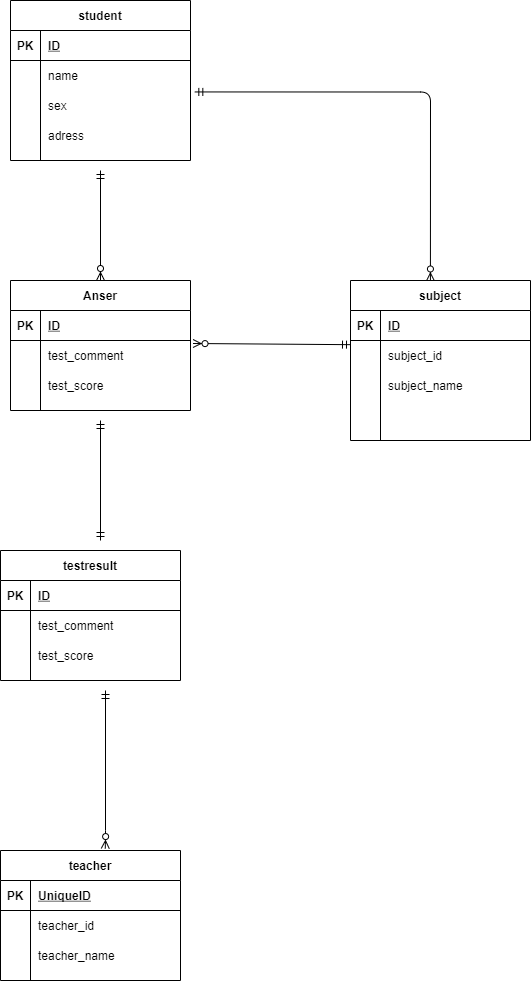

The diagram above was exported from draw.io. Its source (the exported page's mxGraphModel, read from the mxfile embedded in the PNG):
<mxGraphModel dx="1310" dy="1075" grid="1" gridSize="10" guides="1" tooltips="1" connect="1" arrows="1" fold="1" page="1" pageScale="1" pageWidth="827" pageHeight="1169" math="0" shadow="0">
  <root>
    <mxCell id="0" />
    <mxCell id="1" parent="0" />
    <mxCell id="2" value="student" style="shape=table;startSize=30;container=1;collapsible=1;childLayout=tableLayout;fixedRows=1;rowLines=0;fontStyle=1;align=center;resizeLast=1;" parent="1" vertex="1">
      <mxGeometry x="70" y="110" width="180" height="160" as="geometry" />
    </mxCell>
    <mxCell id="3" value="" style="shape=partialRectangle;collapsible=0;dropTarget=0;pointerEvents=0;fillColor=none;top=0;left=0;bottom=1;right=0;points=[[0,0.5],[1,0.5]];portConstraint=eastwest;" parent="2" vertex="1">
      <mxGeometry y="30" width="180" height="30" as="geometry" />
    </mxCell>
    <mxCell id="4" value="PK" style="shape=partialRectangle;connectable=0;fillColor=none;top=0;left=0;bottom=0;right=0;fontStyle=1;overflow=hidden;" parent="3" vertex="1">
      <mxGeometry width="30" height="30" as="geometry" />
    </mxCell>
    <mxCell id="5" value="ID" style="shape=partialRectangle;connectable=0;fillColor=none;top=0;left=0;bottom=0;right=0;align=left;spacingLeft=6;fontStyle=5;overflow=hidden;" parent="3" vertex="1">
      <mxGeometry x="30" width="150" height="30" as="geometry" />
    </mxCell>
    <mxCell id="6" value="" style="shape=partialRectangle;collapsible=0;dropTarget=0;pointerEvents=0;fillColor=none;top=0;left=0;bottom=0;right=0;points=[[0,0.5],[1,0.5]];portConstraint=eastwest;" parent="2" vertex="1">
      <mxGeometry y="60" width="180" height="30" as="geometry" />
    </mxCell>
    <mxCell id="7" value="" style="shape=partialRectangle;connectable=0;fillColor=none;top=0;left=0;bottom=0;right=0;editable=1;overflow=hidden;" parent="6" vertex="1">
      <mxGeometry width="30" height="30" as="geometry" />
    </mxCell>
    <mxCell id="8" value="name" style="shape=partialRectangle;connectable=0;fillColor=none;top=0;left=0;bottom=0;right=0;align=left;spacingLeft=6;overflow=hidden;" parent="6" vertex="1">
      <mxGeometry x="30" width="150" height="30" as="geometry" />
    </mxCell>
    <mxCell id="9" value="" style="shape=partialRectangle;collapsible=0;dropTarget=0;pointerEvents=0;fillColor=none;top=0;left=0;bottom=0;right=0;points=[[0,0.5],[1,0.5]];portConstraint=eastwest;" parent="2" vertex="1">
      <mxGeometry y="90" width="180" height="30" as="geometry" />
    </mxCell>
    <mxCell id="10" value="" style="shape=partialRectangle;connectable=0;fillColor=none;top=0;left=0;bottom=0;right=0;editable=1;overflow=hidden;" parent="9" vertex="1">
      <mxGeometry width="30" height="30" as="geometry" />
    </mxCell>
    <mxCell id="11" value="sex" style="shape=partialRectangle;connectable=0;fillColor=none;top=0;left=0;bottom=0;right=0;align=left;spacingLeft=6;overflow=hidden;" parent="9" vertex="1">
      <mxGeometry x="30" width="150" height="30" as="geometry" />
    </mxCell>
    <mxCell id="12" value="" style="shape=partialRectangle;collapsible=0;dropTarget=0;pointerEvents=0;fillColor=none;top=0;left=0;bottom=0;right=0;points=[[0,0.5],[1,0.5]];portConstraint=eastwest;" parent="2" vertex="1">
      <mxGeometry y="120" width="180" height="30" as="geometry" />
    </mxCell>
    <mxCell id="13" value="" style="shape=partialRectangle;connectable=0;fillColor=none;top=0;left=0;bottom=0;right=0;editable=1;overflow=hidden;" parent="12" vertex="1">
      <mxGeometry width="30" height="30" as="geometry" />
    </mxCell>
    <mxCell id="14" value="adress" style="shape=partialRectangle;connectable=0;fillColor=none;top=0;left=0;bottom=0;right=0;align=left;spacingLeft=6;overflow=hidden;" parent="12" vertex="1">
      <mxGeometry x="30" width="150" height="30" as="geometry" />
    </mxCell>
    <mxCell id="138" value="" style="fontSize=12;html=1;endArrow=ERzeroToMany;startArrow=ERmandOne;exitX=1.024;exitY=0.048;exitDx=0;exitDy=0;exitPerimeter=0;edgeStyle=orthogonalEdgeStyle;entryX=0.444;entryY=0.003;entryDx=0;entryDy=0;entryPerimeter=0;" parent="1" source="9" edge="1" target="154">
      <mxGeometry width="100" height="100" relative="1" as="geometry">
        <mxPoint x="270" y="200" as="sourcePoint" />
        <mxPoint x="400" y="200" as="targetPoint" />
      </mxGeometry>
    </mxCell>
    <mxCell id="154" value="subject" style="shape=table;startSize=30;container=1;collapsible=1;childLayout=tableLayout;fixedRows=1;rowLines=0;fontStyle=1;align=center;resizeLast=1;" parent="1" vertex="1">
      <mxGeometry x="410" y="390" width="180" height="160" as="geometry" />
    </mxCell>
    <mxCell id="155" value="" style="shape=partialRectangle;collapsible=0;dropTarget=0;pointerEvents=0;fillColor=none;top=0;left=0;bottom=1;right=0;points=[[0,0.5],[1,0.5]];portConstraint=eastwest;" parent="154" vertex="1">
      <mxGeometry y="30" width="180" height="30" as="geometry" />
    </mxCell>
    <mxCell id="156" value="PK" style="shape=partialRectangle;connectable=0;fillColor=none;top=0;left=0;bottom=0;right=0;fontStyle=1;overflow=hidden;" parent="155" vertex="1">
      <mxGeometry width="30" height="30" as="geometry" />
    </mxCell>
    <mxCell id="157" value="ID" style="shape=partialRectangle;connectable=0;fillColor=none;top=0;left=0;bottom=0;right=0;align=left;spacingLeft=6;fontStyle=5;overflow=hidden;" parent="155" vertex="1">
      <mxGeometry x="30" width="150" height="30" as="geometry" />
    </mxCell>
    <mxCell id="158" value="" style="shape=partialRectangle;collapsible=0;dropTarget=0;pointerEvents=0;fillColor=none;top=0;left=0;bottom=0;right=0;points=[[0,0.5],[1,0.5]];portConstraint=eastwest;" parent="154" vertex="1">
      <mxGeometry y="60" width="180" height="30" as="geometry" />
    </mxCell>
    <mxCell id="159" value="" style="shape=partialRectangle;connectable=0;fillColor=none;top=0;left=0;bottom=0;right=0;editable=1;overflow=hidden;" parent="158" vertex="1">
      <mxGeometry width="30" height="30" as="geometry" />
    </mxCell>
    <mxCell id="160" value="subject_id" style="shape=partialRectangle;connectable=0;fillColor=none;top=0;left=0;bottom=0;right=0;align=left;spacingLeft=6;overflow=hidden;" parent="158" vertex="1">
      <mxGeometry x="30" width="150" height="30" as="geometry" />
    </mxCell>
    <mxCell id="161" value="" style="shape=partialRectangle;collapsible=0;dropTarget=0;pointerEvents=0;fillColor=none;top=0;left=0;bottom=0;right=0;points=[[0,0.5],[1,0.5]];portConstraint=eastwest;" parent="154" vertex="1">
      <mxGeometry y="90" width="180" height="30" as="geometry" />
    </mxCell>
    <mxCell id="162" value="" style="shape=partialRectangle;connectable=0;fillColor=none;top=0;left=0;bottom=0;right=0;editable=1;overflow=hidden;" parent="161" vertex="1">
      <mxGeometry width="30" height="30" as="geometry" />
    </mxCell>
    <mxCell id="163" value="subject_name" style="shape=partialRectangle;connectable=0;fillColor=none;top=0;left=0;bottom=0;right=0;align=left;spacingLeft=6;overflow=hidden;" parent="161" vertex="1">
      <mxGeometry x="30" width="150" height="30" as="geometry" />
    </mxCell>
    <mxCell id="164" value="" style="shape=partialRectangle;collapsible=0;dropTarget=0;pointerEvents=0;fillColor=none;top=0;left=0;bottom=0;right=0;points=[[0,0.5],[1,0.5]];portConstraint=eastwest;" parent="154" vertex="1">
      <mxGeometry y="120" width="180" height="30" as="geometry" />
    </mxCell>
    <mxCell id="165" value="" style="shape=partialRectangle;connectable=0;fillColor=none;top=0;left=0;bottom=0;right=0;editable=1;overflow=hidden;" parent="164" vertex="1">
      <mxGeometry width="30" height="30" as="geometry" />
    </mxCell>
    <mxCell id="166" value="" style="shape=partialRectangle;connectable=0;fillColor=none;top=0;left=0;bottom=0;right=0;align=left;spacingLeft=6;overflow=hidden;" parent="164" vertex="1">
      <mxGeometry x="30" width="150" height="30" as="geometry" />
    </mxCell>
    <mxCell id="181" value="teacher" style="shape=table;startSize=30;container=1;collapsible=1;childLayout=tableLayout;fixedRows=1;rowLines=0;fontStyle=1;align=center;resizeLast=1;" parent="1" vertex="1">
      <mxGeometry x="60" y="960" width="180" height="130" as="geometry" />
    </mxCell>
    <mxCell id="182" value="" style="shape=partialRectangle;collapsible=0;dropTarget=0;pointerEvents=0;fillColor=none;top=0;left=0;bottom=1;right=0;points=[[0,0.5],[1,0.5]];portConstraint=eastwest;" parent="181" vertex="1">
      <mxGeometry y="30" width="180" height="30" as="geometry" />
    </mxCell>
    <mxCell id="183" value="PK" style="shape=partialRectangle;connectable=0;fillColor=none;top=0;left=0;bottom=0;right=0;fontStyle=1;overflow=hidden;" parent="182" vertex="1">
      <mxGeometry width="30" height="30" as="geometry" />
    </mxCell>
    <mxCell id="184" value="UniqueID" style="shape=partialRectangle;connectable=0;fillColor=none;top=0;left=0;bottom=0;right=0;align=left;spacingLeft=6;fontStyle=5;overflow=hidden;" parent="182" vertex="1">
      <mxGeometry x="30" width="150" height="30" as="geometry" />
    </mxCell>
    <mxCell id="185" value="" style="shape=partialRectangle;collapsible=0;dropTarget=0;pointerEvents=0;fillColor=none;top=0;left=0;bottom=0;right=0;points=[[0,0.5],[1,0.5]];portConstraint=eastwest;" parent="181" vertex="1">
      <mxGeometry y="60" width="180" height="30" as="geometry" />
    </mxCell>
    <mxCell id="186" value="" style="shape=partialRectangle;connectable=0;fillColor=none;top=0;left=0;bottom=0;right=0;editable=1;overflow=hidden;" parent="185" vertex="1">
      <mxGeometry width="30" height="30" as="geometry" />
    </mxCell>
    <mxCell id="187" value="teacher_id" style="shape=partialRectangle;connectable=0;fillColor=none;top=0;left=0;bottom=0;right=0;align=left;spacingLeft=6;overflow=hidden;" parent="185" vertex="1">
      <mxGeometry x="30" width="150" height="30" as="geometry" />
    </mxCell>
    <mxCell id="188" value="" style="shape=partialRectangle;collapsible=0;dropTarget=0;pointerEvents=0;fillColor=none;top=0;left=0;bottom=0;right=0;points=[[0,0.5],[1,0.5]];portConstraint=eastwest;" parent="181" vertex="1">
      <mxGeometry y="90" width="180" height="30" as="geometry" />
    </mxCell>
    <mxCell id="189" value="" style="shape=partialRectangle;connectable=0;fillColor=none;top=0;left=0;bottom=0;right=0;editable=1;overflow=hidden;" parent="188" vertex="1">
      <mxGeometry width="30" height="30" as="geometry" />
    </mxCell>
    <mxCell id="190" value="teacher_name" style="shape=partialRectangle;connectable=0;fillColor=none;top=0;left=0;bottom=0;right=0;align=left;spacingLeft=6;overflow=hidden;" parent="188" vertex="1">
      <mxGeometry x="30" width="150" height="30" as="geometry" />
    </mxCell>
    <mxCell id="195" value="testresult" style="shape=table;startSize=30;container=1;collapsible=1;childLayout=tableLayout;fixedRows=1;rowLines=0;fontStyle=1;align=center;resizeLast=1;" parent="1" vertex="1">
      <mxGeometry x="60" y="660" width="180" height="130" as="geometry" />
    </mxCell>
    <mxCell id="196" value="" style="shape=partialRectangle;collapsible=0;dropTarget=0;pointerEvents=0;fillColor=none;top=0;left=0;bottom=1;right=0;points=[[0,0.5],[1,0.5]];portConstraint=eastwest;" parent="195" vertex="1">
      <mxGeometry y="30" width="180" height="30" as="geometry" />
    </mxCell>
    <mxCell id="197" value="PK" style="shape=partialRectangle;connectable=0;fillColor=none;top=0;left=0;bottom=0;right=0;fontStyle=1;overflow=hidden;" parent="196" vertex="1">
      <mxGeometry width="30" height="30" as="geometry" />
    </mxCell>
    <mxCell id="198" value="ID" style="shape=partialRectangle;connectable=0;fillColor=none;top=0;left=0;bottom=0;right=0;align=left;spacingLeft=6;fontStyle=5;overflow=hidden;" parent="196" vertex="1">
      <mxGeometry x="30" width="150" height="30" as="geometry" />
    </mxCell>
    <mxCell id="199" value="" style="shape=partialRectangle;collapsible=0;dropTarget=0;pointerEvents=0;fillColor=none;top=0;left=0;bottom=0;right=0;points=[[0,0.5],[1,0.5]];portConstraint=eastwest;" parent="195" vertex="1">
      <mxGeometry y="60" width="180" height="30" as="geometry" />
    </mxCell>
    <mxCell id="200" value="" style="shape=partialRectangle;connectable=0;fillColor=none;top=0;left=0;bottom=0;right=0;editable=1;overflow=hidden;" parent="199" vertex="1">
      <mxGeometry width="30" height="30" as="geometry" />
    </mxCell>
    <mxCell id="201" value="test_comment" style="shape=partialRectangle;connectable=0;fillColor=none;top=0;left=0;bottom=0;right=0;align=left;spacingLeft=6;overflow=hidden;" parent="199" vertex="1">
      <mxGeometry x="30" width="150" height="30" as="geometry" />
    </mxCell>
    <mxCell id="202" value="" style="shape=partialRectangle;collapsible=0;dropTarget=0;pointerEvents=0;fillColor=none;top=0;left=0;bottom=0;right=0;points=[[0,0.5],[1,0.5]];portConstraint=eastwest;" parent="195" vertex="1">
      <mxGeometry y="90" width="180" height="30" as="geometry" />
    </mxCell>
    <mxCell id="203" value="" style="shape=partialRectangle;connectable=0;fillColor=none;top=0;left=0;bottom=0;right=0;editable=1;overflow=hidden;" parent="202" vertex="1">
      <mxGeometry width="30" height="30" as="geometry" />
    </mxCell>
    <mxCell id="204" value="test_score" style="shape=partialRectangle;connectable=0;fillColor=none;top=0;left=0;bottom=0;right=0;align=left;spacingLeft=6;overflow=hidden;" parent="202" vertex="1">
      <mxGeometry x="30" width="150" height="30" as="geometry" />
    </mxCell>
    <mxCell id="208" value="Anser" style="shape=table;startSize=30;container=1;collapsible=1;childLayout=tableLayout;fixedRows=1;rowLines=0;fontStyle=1;align=center;resizeLast=1;" parent="1" vertex="1">
      <mxGeometry x="70" y="390" width="180" height="130" as="geometry" />
    </mxCell>
    <mxCell id="209" value="" style="shape=partialRectangle;collapsible=0;dropTarget=0;pointerEvents=0;fillColor=none;top=0;left=0;bottom=1;right=0;points=[[0,0.5],[1,0.5]];portConstraint=eastwest;" parent="208" vertex="1">
      <mxGeometry y="30" width="180" height="30" as="geometry" />
    </mxCell>
    <mxCell id="210" value="PK" style="shape=partialRectangle;connectable=0;fillColor=none;top=0;left=0;bottom=0;right=0;fontStyle=1;overflow=hidden;" parent="209" vertex="1">
      <mxGeometry width="30" height="30" as="geometry" />
    </mxCell>
    <mxCell id="211" value="ID" style="shape=partialRectangle;connectable=0;fillColor=none;top=0;left=0;bottom=0;right=0;align=left;spacingLeft=6;fontStyle=5;overflow=hidden;" parent="209" vertex="1">
      <mxGeometry x="30" width="150" height="30" as="geometry" />
    </mxCell>
    <mxCell id="212" value="" style="shape=partialRectangle;collapsible=0;dropTarget=0;pointerEvents=0;fillColor=none;top=0;left=0;bottom=0;right=0;points=[[0,0.5],[1,0.5]];portConstraint=eastwest;" parent="208" vertex="1">
      <mxGeometry y="60" width="180" height="30" as="geometry" />
    </mxCell>
    <mxCell id="213" value="" style="shape=partialRectangle;connectable=0;fillColor=none;top=0;left=0;bottom=0;right=0;editable=1;overflow=hidden;" parent="212" vertex="1">
      <mxGeometry width="30" height="30" as="geometry" />
    </mxCell>
    <mxCell id="214" value="test_comment" style="shape=partialRectangle;connectable=0;fillColor=none;top=0;left=0;bottom=0;right=0;align=left;spacingLeft=6;overflow=hidden;" parent="212" vertex="1">
      <mxGeometry x="30" width="150" height="30" as="geometry" />
    </mxCell>
    <mxCell id="215" value="" style="shape=partialRectangle;collapsible=0;dropTarget=0;pointerEvents=0;fillColor=none;top=0;left=0;bottom=0;right=0;points=[[0,0.5],[1,0.5]];portConstraint=eastwest;" parent="208" vertex="1">
      <mxGeometry y="90" width="180" height="30" as="geometry" />
    </mxCell>
    <mxCell id="216" value="" style="shape=partialRectangle;connectable=0;fillColor=none;top=0;left=0;bottom=0;right=0;editable=1;overflow=hidden;" parent="215" vertex="1">
      <mxGeometry width="30" height="30" as="geometry" />
    </mxCell>
    <mxCell id="217" value="test_score" style="shape=partialRectangle;connectable=0;fillColor=none;top=0;left=0;bottom=0;right=0;align=left;spacingLeft=6;overflow=hidden;" parent="215" vertex="1">
      <mxGeometry x="30" width="150" height="30" as="geometry" />
    </mxCell>
    <mxCell id="222" value="" style="fontSize=12;html=1;endArrow=ERzeroToMany;startArrow=ERmandOne;entryX=0.582;entryY=-0.015;entryDx=0;entryDy=0;entryPerimeter=0;" parent="1" target="181" edge="1">
      <mxGeometry width="100" height="100" relative="1" as="geometry">
        <mxPoint x="165" y="800" as="sourcePoint" />
        <mxPoint x="220" y="850" as="targetPoint" />
        <Array as="points">
          <mxPoint x="165" y="950" />
        </Array>
      </mxGeometry>
    </mxCell>
    <mxCell id="223" value="" style="fontSize=12;html=1;endArrow=ERmandOne;startArrow=ERmandOne;" parent="1" edge="1">
      <mxGeometry width="100" height="100" relative="1" as="geometry">
        <mxPoint x="160" y="650" as="sourcePoint" />
        <mxPoint x="160" y="530" as="targetPoint" />
      </mxGeometry>
    </mxCell>
    <mxCell id="225" value="" style="fontSize=12;html=1;endArrow=ERzeroToMany;startArrow=ERmandOne;entryX=0.5;entryY=0;entryDx=0;entryDy=0;" parent="1" target="208" edge="1">
      <mxGeometry width="100" height="100" relative="1" as="geometry">
        <mxPoint x="160" y="280" as="sourcePoint" />
        <mxPoint x="180" y="380" as="targetPoint" />
      </mxGeometry>
    </mxCell>
    <mxCell id="226" value="" style="fontSize=12;html=1;endArrow=ERzeroToMany;startArrow=ERmandOne;entryX=1.014;entryY=0.1;entryDx=0;entryDy=0;entryPerimeter=0;" edge="1" parent="1" target="212">
      <mxGeometry width="100" height="100" relative="1" as="geometry">
        <mxPoint x="410" y="454.17" as="sourcePoint" />
        <mxPoint x="290" y="454.17" as="targetPoint" />
      </mxGeometry>
    </mxCell>
  </root>
</mxGraphModel>